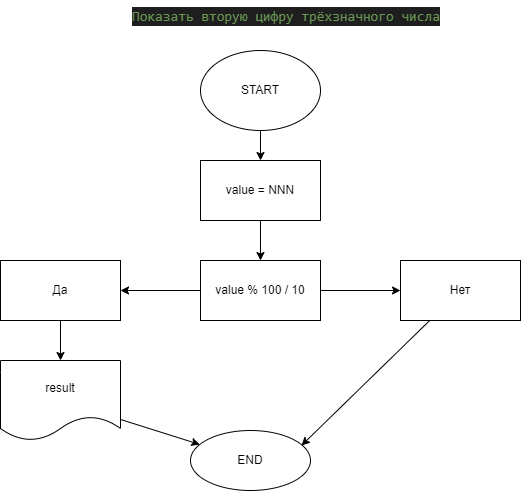

The diagram above was exported from draw.io. Its source (the exported page's mxGraphModel, read from the mxfile embedded in the PNG):
<mxGraphModel dx="540" dy="553" grid="1" gridSize="10" guides="1" tooltips="1" connect="1" arrows="1" fold="1" page="1" pageScale="1" pageWidth="827" pageHeight="1169" math="0" shadow="0">
  <root>
    <mxCell id="0" />
    <mxCell id="1" parent="0" />
    <mxCell id="2" value="&lt;div style=&quot;color: rgb(212, 212, 212); background-color: rgb(30, 30, 30); font-family: consolas, &amp;quot;courier new&amp;quot;, monospace; font-weight: normal; font-size: 14px; line-height: 19px;&quot;&gt;&lt;div&gt;&lt;span style=&quot;color: #6a9955&quot;&gt;Показать вторую цифру трёхзначного числа&lt;/span&gt;&lt;/div&gt;&lt;/div&gt;" style="text;whiteSpace=wrap;html=1;" vertex="1" parent="1">
      <mxGeometry x="160" y="10" width="330" height="30" as="geometry" />
    </mxCell>
    <mxCell id="5" value="" style="edgeStyle=none;html=1;" edge="1" parent="1" source="3" target="4">
      <mxGeometry relative="1" as="geometry" />
    </mxCell>
    <mxCell id="3" value="START" style="ellipse;whiteSpace=wrap;html=1;" vertex="1" parent="1">
      <mxGeometry x="230" y="60" width="120" height="80" as="geometry" />
    </mxCell>
    <mxCell id="7" value="" style="edgeStyle=none;html=1;" edge="1" parent="1" source="4" target="6">
      <mxGeometry relative="1" as="geometry" />
    </mxCell>
    <mxCell id="4" value="value = NNN" style="whiteSpace=wrap;html=1;" vertex="1" parent="1">
      <mxGeometry x="230" y="170" width="120" height="60" as="geometry" />
    </mxCell>
    <mxCell id="9" value="" style="edgeStyle=none;html=1;" edge="1" parent="1" source="6" target="8">
      <mxGeometry relative="1" as="geometry" />
    </mxCell>
    <mxCell id="13" value="" style="edgeStyle=none;html=1;" edge="1" parent="1" source="6" target="12">
      <mxGeometry relative="1" as="geometry" />
    </mxCell>
    <mxCell id="6" value="value % 100 / 10" style="whiteSpace=wrap;html=1;" vertex="1" parent="1">
      <mxGeometry x="230" y="270" width="120" height="60" as="geometry" />
    </mxCell>
    <mxCell id="11" value="" style="edgeStyle=none;html=1;" edge="1" parent="1" source="8" target="10">
      <mxGeometry relative="1" as="geometry" />
    </mxCell>
    <mxCell id="8" value="Да" style="whiteSpace=wrap;html=1;" vertex="1" parent="1">
      <mxGeometry x="30" y="270" width="120" height="60" as="geometry" />
    </mxCell>
    <mxCell id="15" value="" style="edgeStyle=none;html=1;" edge="1" parent="1" source="10" target="14">
      <mxGeometry relative="1" as="geometry" />
    </mxCell>
    <mxCell id="10" value="result" style="shape=document;whiteSpace=wrap;html=1;boundedLbl=1;" vertex="1" parent="1">
      <mxGeometry x="30" y="370" width="120" height="80" as="geometry" />
    </mxCell>
    <mxCell id="16" style="edgeStyle=none;html=1;entryX=0.925;entryY=0.25;entryDx=0;entryDy=0;entryPerimeter=0;" edge="1" parent="1" source="12" target="14">
      <mxGeometry relative="1" as="geometry" />
    </mxCell>
    <mxCell id="12" value="Нет" style="whiteSpace=wrap;html=1;" vertex="1" parent="1">
      <mxGeometry x="430" y="270" width="120" height="60" as="geometry" />
    </mxCell>
    <mxCell id="14" value="END" style="ellipse;whiteSpace=wrap;html=1;" vertex="1" parent="1">
      <mxGeometry x="220" y="440" width="120" height="60" as="geometry" />
    </mxCell>
  </root>
</mxGraphModel>